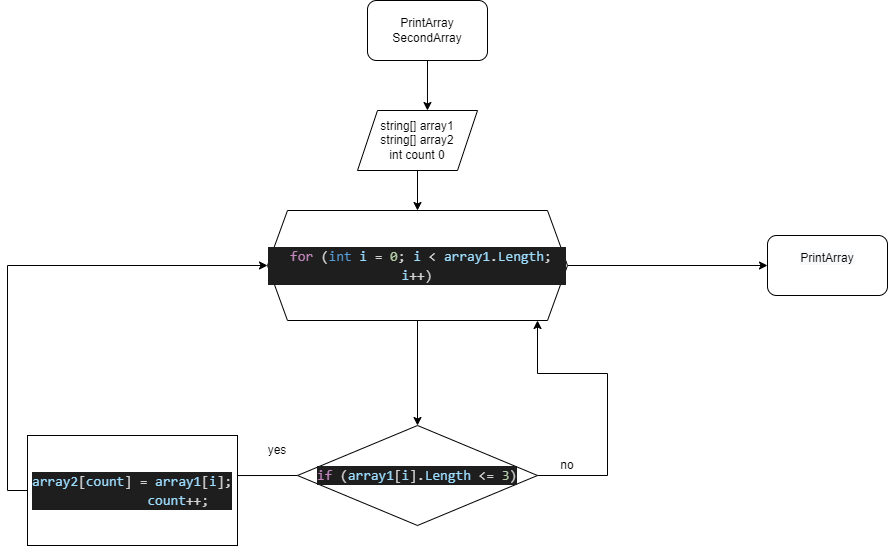

The diagram above was exported from draw.io. Its source (the exported page's mxGraphModel, read from the mxfile embedded in the PNG):
<mxGraphModel dx="1420" dy="855" grid="1" gridSize="10" guides="1" tooltips="1" connect="1" arrows="1" fold="1" page="1" pageScale="1" pageWidth="827" pageHeight="1169" math="0" shadow="0">
  <root>
    <mxCell id="0" />
    <mxCell id="1" parent="0" />
    <mxCell id="ExrwFrV1PPlHlGJFTLyf-10" style="edgeStyle=orthogonalEdgeStyle;rounded=0;orthogonalLoop=1;jettySize=auto;html=1;exitX=0.5;exitY=1;exitDx=0;exitDy=0;entryX=0.583;entryY=0;entryDx=0;entryDy=0;entryPerimeter=0;" edge="1" parent="1" source="ExrwFrV1PPlHlGJFTLyf-1" target="ExrwFrV1PPlHlGJFTLyf-2">
      <mxGeometry relative="1" as="geometry" />
    </mxCell>
    <mxCell id="ExrwFrV1PPlHlGJFTLyf-1" value="PrintArray&lt;br&gt;SecondArray" style="rounded=1;whiteSpace=wrap;html=1;" vertex="1" parent="1">
      <mxGeometry x="370" y="60" width="120" height="60" as="geometry" />
    </mxCell>
    <mxCell id="ExrwFrV1PPlHlGJFTLyf-11" style="edgeStyle=orthogonalEdgeStyle;rounded=0;orthogonalLoop=1;jettySize=auto;html=1;exitX=0.5;exitY=1;exitDx=0;exitDy=0;" edge="1" parent="1" source="ExrwFrV1PPlHlGJFTLyf-2" target="ExrwFrV1PPlHlGJFTLyf-3">
      <mxGeometry relative="1" as="geometry" />
    </mxCell>
    <mxCell id="ExrwFrV1PPlHlGJFTLyf-2" value="string[] array1&lt;br&gt;string[] array2&lt;br&gt;int count 0" style="shape=parallelogram;perimeter=parallelogramPerimeter;whiteSpace=wrap;html=1;fixedSize=1;" vertex="1" parent="1">
      <mxGeometry x="360" y="170" width="120" height="60" as="geometry" />
    </mxCell>
    <mxCell id="ExrwFrV1PPlHlGJFTLyf-8" value="" style="edgeStyle=orthogonalEdgeStyle;rounded=0;orthogonalLoop=1;jettySize=auto;html=1;" edge="1" parent="1" source="ExrwFrV1PPlHlGJFTLyf-3" target="ExrwFrV1PPlHlGJFTLyf-4">
      <mxGeometry relative="1" as="geometry" />
    </mxCell>
    <mxCell id="ExrwFrV1PPlHlGJFTLyf-15" style="edgeStyle=orthogonalEdgeStyle;rounded=0;orthogonalLoop=1;jettySize=auto;html=1;exitX=1;exitY=0.5;exitDx=0;exitDy=0;entryX=0;entryY=0.5;entryDx=0;entryDy=0;" edge="1" parent="1" source="ExrwFrV1PPlHlGJFTLyf-3" target="ExrwFrV1PPlHlGJFTLyf-14">
      <mxGeometry relative="1" as="geometry" />
    </mxCell>
    <mxCell id="ExrwFrV1PPlHlGJFTLyf-3" value="&lt;div style=&quot;color: rgb(212, 212, 212); background-color: rgb(30, 30, 30); font-family: Consolas, &amp;quot;Courier New&amp;quot;, monospace; font-size: 14px; line-height: 19px;&quot;&gt;&amp;nbsp;&lt;span style=&quot;color: #c586c0;&quot;&gt;for&lt;/span&gt; (&lt;span style=&quot;color: #569cd6;&quot;&gt;int&lt;/span&gt; &lt;span style=&quot;color: #9cdcfe;&quot;&gt;i&lt;/span&gt; = &lt;span style=&quot;color: #b5cea8;&quot;&gt;0&lt;/span&gt;; &lt;span style=&quot;color: #9cdcfe;&quot;&gt;i&lt;/span&gt; &amp;lt; &lt;span style=&quot;color: #9cdcfe;&quot;&gt;array1&lt;/span&gt;.&lt;span style=&quot;color: #9cdcfe;&quot;&gt;Length&lt;/span&gt;; &lt;span style=&quot;color: #9cdcfe;&quot;&gt;i&lt;/span&gt;++)&lt;/div&gt;" style="shape=hexagon;perimeter=hexagonPerimeter2;whiteSpace=wrap;html=1;fixedSize=1;" vertex="1" parent="1">
      <mxGeometry x="270" y="270" width="300" height="110" as="geometry" />
    </mxCell>
    <mxCell id="ExrwFrV1PPlHlGJFTLyf-6" style="edgeStyle=orthogonalEdgeStyle;rounded=0;orthogonalLoop=1;jettySize=auto;html=1;exitX=0;exitY=0.5;exitDx=0;exitDy=0;entryX=0.952;entryY=0.364;entryDx=0;entryDy=0;entryPerimeter=0;" edge="1" parent="1" source="ExrwFrV1PPlHlGJFTLyf-4" target="ExrwFrV1PPlHlGJFTLyf-5">
      <mxGeometry relative="1" as="geometry" />
    </mxCell>
    <mxCell id="ExrwFrV1PPlHlGJFTLyf-17" style="edgeStyle=orthogonalEdgeStyle;rounded=0;orthogonalLoop=1;jettySize=auto;html=1;exitX=1;exitY=0.5;exitDx=0;exitDy=0;entryX=0.9;entryY=1;entryDx=0;entryDy=0;entryPerimeter=0;" edge="1" parent="1" source="ExrwFrV1PPlHlGJFTLyf-4" target="ExrwFrV1PPlHlGJFTLyf-3">
      <mxGeometry relative="1" as="geometry">
        <Array as="points">
          <mxPoint x="610" y="535" />
          <mxPoint x="610" y="433" />
          <mxPoint x="540" y="433" />
        </Array>
      </mxGeometry>
    </mxCell>
    <mxCell id="ExrwFrV1PPlHlGJFTLyf-4" value="&lt;div style=&quot;color: rgb(212, 212, 212); background-color: rgb(30, 30, 30); font-family: Consolas, &amp;quot;Courier New&amp;quot;, monospace; font-size: 14px; line-height: 19px;&quot;&gt;&lt;span style=&quot;color: #c586c0;&quot;&gt;if&lt;/span&gt; (&lt;span style=&quot;color: #9cdcfe;&quot;&gt;array1&lt;/span&gt;[&lt;span style=&quot;color: #9cdcfe;&quot;&gt;i&lt;/span&gt;].&lt;span style=&quot;color: #9cdcfe;&quot;&gt;Length&lt;/span&gt; &amp;lt;= &lt;span style=&quot;color: #b5cea8;&quot;&gt;3&lt;/span&gt;)&lt;/div&gt;" style="rhombus;whiteSpace=wrap;html=1;" vertex="1" parent="1">
      <mxGeometry x="300" y="485" width="240" height="100" as="geometry" />
    </mxCell>
    <mxCell id="ExrwFrV1PPlHlGJFTLyf-7" style="edgeStyle=orthogonalEdgeStyle;rounded=0;orthogonalLoop=1;jettySize=auto;html=1;exitX=0;exitY=0.5;exitDx=0;exitDy=0;entryX=0;entryY=0.5;entryDx=0;entryDy=0;" edge="1" parent="1" source="ExrwFrV1PPlHlGJFTLyf-5" target="ExrwFrV1PPlHlGJFTLyf-3">
      <mxGeometry relative="1" as="geometry" />
    </mxCell>
    <mxCell id="ExrwFrV1PPlHlGJFTLyf-5" value="&lt;div style=&quot;color: rgb(212, 212, 212); background-color: rgb(30, 30, 30); font-family: Consolas, &amp;quot;Courier New&amp;quot;, monospace; font-size: 14px; line-height: 19px;&quot;&gt;&lt;div&gt;&lt;span style=&quot;color: #9cdcfe;&quot;&gt;array2&lt;/span&gt;[&lt;span style=&quot;color: #9cdcfe;&quot;&gt;count&lt;/span&gt;] = &lt;span style=&quot;color: #9cdcfe;&quot;&gt;array1&lt;/span&gt;[&lt;span style=&quot;color: #9cdcfe;&quot;&gt;i&lt;/span&gt;];&lt;/div&gt;&lt;div&gt;&amp;nbsp; &amp;nbsp; &amp;nbsp; &amp;nbsp; &amp;nbsp; &amp;nbsp; &lt;span style=&quot;color: #9cdcfe;&quot;&gt;count&lt;/span&gt;++;&lt;/div&gt;&lt;/div&gt;" style="rounded=0;whiteSpace=wrap;html=1;" vertex="1" parent="1">
      <mxGeometry x="30" y="495" width="210" height="110" as="geometry" />
    </mxCell>
    <mxCell id="ExrwFrV1PPlHlGJFTLyf-9" value="yes" style="text;html=1;strokeColor=none;fillColor=none;align=center;verticalAlign=middle;whiteSpace=wrap;rounded=0;" vertex="1" parent="1">
      <mxGeometry x="250" y="495" width="60" height="30" as="geometry" />
    </mxCell>
    <mxCell id="ExrwFrV1PPlHlGJFTLyf-13" value="no" style="text;html=1;strokeColor=none;fillColor=none;align=center;verticalAlign=middle;whiteSpace=wrap;rounded=0;" vertex="1" parent="1">
      <mxGeometry x="540" y="510" width="60" height="30" as="geometry" />
    </mxCell>
    <mxCell id="ExrwFrV1PPlHlGJFTLyf-14" value="&#10;&lt;span style=&quot;color: rgb(0, 0, 0); font-family: Helvetica; font-size: 12px; font-style: normal; font-variant-ligatures: normal; font-variant-caps: normal; font-weight: 400; letter-spacing: normal; orphans: 2; text-align: center; text-indent: 0px; text-transform: none; widows: 2; word-spacing: 0px; -webkit-text-stroke-width: 0px; background-color: rgb(248, 249, 250); text-decoration-thickness: initial; text-decoration-style: initial; text-decoration-color: initial; float: none; display: inline !important;&quot;&gt;PrintArray&lt;/span&gt;&#10;&#10;" style="rounded=1;whiteSpace=wrap;html=1;" vertex="1" parent="1">
      <mxGeometry x="770" y="295" width="120" height="60" as="geometry" />
    </mxCell>
  </root>
</mxGraphModel>